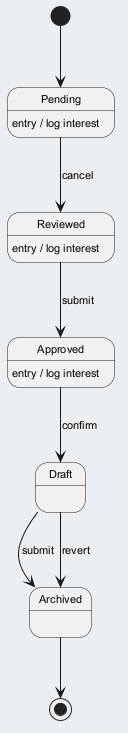

The diagram above was rendered by PlantUML. Its source (embedded in the PNG):
@startuml
skinparam backgroundColor #ECEFF1
skinparam classBackgroundColor #FFFFFF
skinparam classBorderColor #455A64
skinparam defaultFontSize 11
[*] --> Pending
Pending --> Reviewed : cancel
Pending : entry / log interest
Reviewed --> Approved : submit
Reviewed : entry / log interest
Approved --> Draft : confirm
Approved : entry / log interest
Draft --> Archived : submit
Draft --> Archived : revert
Archived --> [*]
@enduml